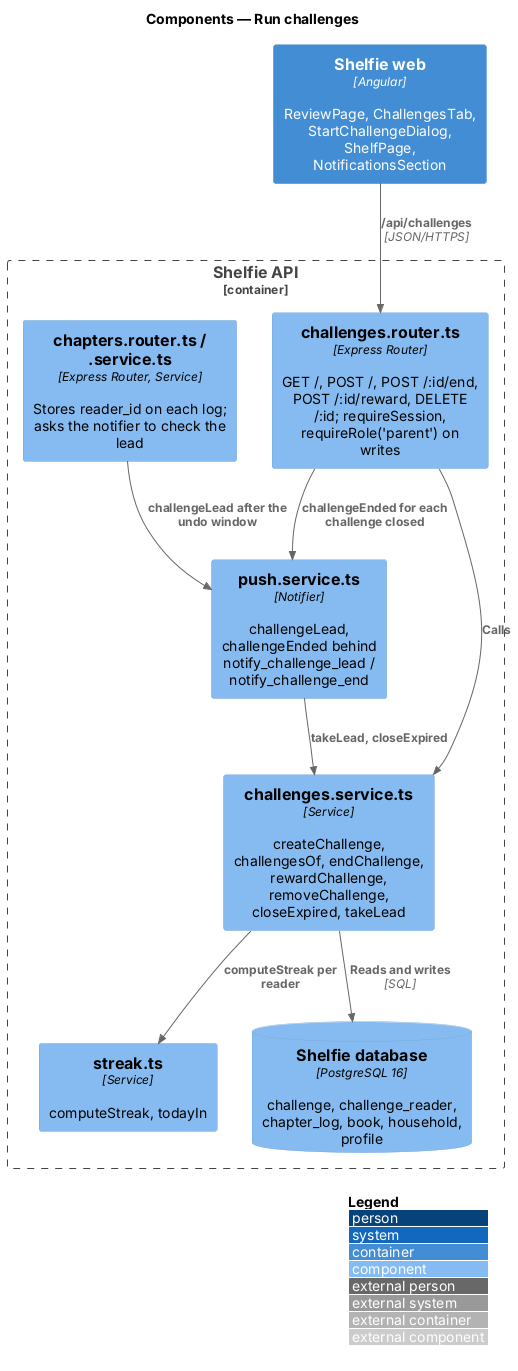

The diagram above was rendered by PlantUML. Its source (embedded in the PNG):
@startuml
!include <C4/C4_Component>
LAYOUT_WITH_LEGEND()
title Components — Run challenges

Container(web, "Shelfie web", "Angular", "ReviewPage, ChallengesTab, StartChallengeDialog, ShelfPage, NotificationsSection")
Container_Boundary(api, "Shelfie API") {
  Component(router, "challenges.router.ts", "Express Router", "GET /, POST /, POST /:id/end, POST /:id/reward, DELETE /:id; requireSession, requireRole('parent') on writes")
  Component(service, "challenges.service.ts", "Service", "createChallenge, challengesOf, endChallenge, rewardChallenge, removeChallenge, closeExpired, takeLead")
  Component(chapters, "chapters.router.ts / .service.ts", "Express Router, Service", "Stores reader_id on each log; asks the notifier to check the lead")
  Component(notifier, "push.service.ts", "Notifier", "challengeLead, challengeEnded behind notify_challenge_lead / notify_challenge_end")
  Component(streak, "streak.ts", "Service", "computeStreak, todayIn")
  ComponentDb(db, "Shelfie database", "PostgreSQL 16", "challenge, challenge_reader, chapter_log, book, household, profile")
}
Rel(web, router, "/api/challenges", "JSON/HTTPS")
Rel(router, service, "Calls")
Rel(router, notifier, "challengeEnded for each challenge closed")
Rel(chapters, notifier, "challengeLead after the undo window")
Rel(notifier, service, "takeLead, closeExpired")
Rel(service, streak, "computeStreak per reader")
Rel(service, db, "Reads and writes", "SQL")
@enduml